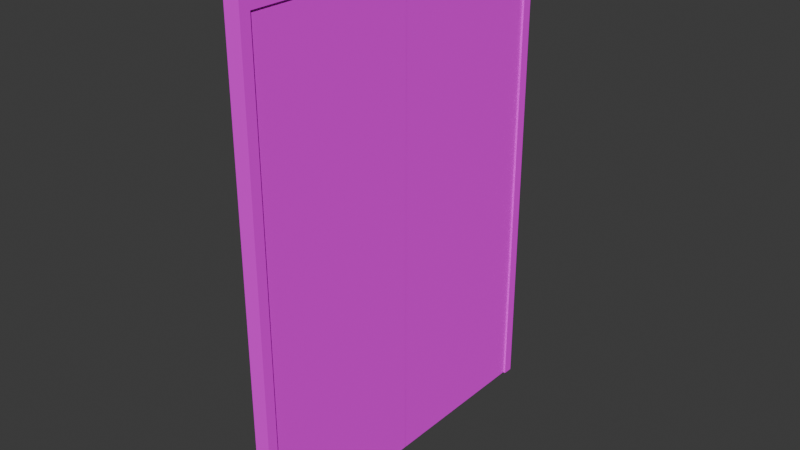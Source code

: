# Source: Porta-Escola.blend  (saved by Blender 4.1.24; exported with 4.5.12 LTS)
import bpy
from mathutils import Matrix  # noqa: F401  (used for matrix-valued properties, if any)

bpy.ops.wm.read_factory_settings(use_empty=True)
scene = bpy.context.scene
scene.name = 'Scene'

# ---- collections
col_collection = bpy.data.collections.new('Collection'); scene.collection.children.link(col_collection)

# ---- images (referenced by path relative to the original .blend; pixels are not part of the script)
import os
ASSET_DIR = os.environ.get("B2B_ASSET_DIR", "")  # directory of the original .blend (textures are referenced by path, not embedded)
HERE = os.path.dirname(os.path.abspath(__file__))  # packed textures are extracted next to this script under _unpacked/

def load_image(name, relpath, width, height, colorspace="sRGB"):
    """Load a texture the original file referenced (path relative to the .blend, or extracted next to this script)."""
    p = next((c for c in (os.path.join(HERE, relpath), os.path.join(ASSET_DIR, relpath)) if relpath and os.path.exists(c)), "")
    if p:
        img = bpy.data.images.load(p, check_existing=True)
        img.name = name
    else:  # same state as the original file: an image datablock whose file is absent (Cycles renders it pink)
        img = bpy.data.images.new(name, width, height)
        img.source = "FILE"
        img.filepath = "//" + (relpath or name)
    img.colorspace_settings.name = colorspace
    return img
img_door1_png_001 = load_image('door1.png.001', 'door1.png', 1024, 1024, 'sRGB')

# ---- materials (node trees are filled in below, after node groups)
mat_material_porta = bpy.data.materials.new('Material-Porta')
mat_material_porta.use_transparent_shadow = False

# ---- material node trees
mat_material_porta.use_nodes = True; mat_material_porta.node_tree.nodes.clear()
_N = mat_material_porta.node_tree.nodes; _L = mat_material_porta.node_tree.links
n0 = _N.new('ShaderNodeBsdfPrincipled'); n0.name = 'Principled BSDF'; n0.location = (10, 300)
n0.inputs[1].default_value = 0.3
n0.inputs[2].default_value = 1.0
n1 = _N.new('ShaderNodeOutputMaterial'); n1.name = 'Material Output'; n1.location = (300, 300)
n2 = _N.new('ShaderNodeTexImage'); n2.name = 'Image Texture'; n2.location = (-322, 269)
n2.image = img_door1_png_001
_L.new(n0.outputs[0], n1.inputs[0])
_L.new(n2.outputs[0], n0.inputs[0])
n1.is_active_output = True

# ---- world
world_world = bpy.data.worlds.new('World'); scene.world = world_world
world_world.use_nodes = True; world_world.node_tree.nodes.clear()
_N = world_world.node_tree.nodes; _L = world_world.node_tree.links
n0 = _N.new('ShaderNodeOutputWorld'); n0.name = 'World Output'; n0.location = (300, 300)
n1 = _N.new('ShaderNodeBackground'); n1.name = 'Background'; n1.location = (10, 300)
n1.inputs[0].default_value = (0.05088, 0.05088, 0.05088, 1.0)
_L.new(n1.outputs[0], n0.inputs[0])
n0.is_active_output = True
world_world.color = (0.05088, 0.05088, 0.05088)
world_world.use_sun_shadow = False
world_world.sun_shadow_jitter_overblur = 0.0

# ---- meshes
me_cube_001 = bpy.data.meshes.new('Cube.001')
me_cube_001.from_pydata([(-1.0, -2.0, -1.0), (-1.0, -2.0, 1.0), (-1.0, 5.96e-08, -1.0), (-1.0, 5.96e-08, 1.0), (1.0, -2.0, -1.0), (1.0, -2.0, 1.0), (1.0, 5.96e-08, -1.0), (1.0, 5.96e-08, 1.0)], [], [(0, 1, 3, 2), (2, 3, 7, 6), (6, 7, 5, 4), (4, 5, 1, 0), (2, 6, 4, 0), (7, 3, 1, 5)])
_uv = me_cube_001.uv_layers.new(name='UVMap')
_uv.uv.foreach_set('vector', [0.04939, 0.002593, 0.04939, 0.9762, 0.9462, 0.9762, 0.9462, 0.002593, 0.9462, 0.002593, 0.9462, 0.9762, 0.9462, 0.9762, 0.9462, 0.002593, 0.9462, 0.002593, 0.9462, 0.9762, 0.04939, 0.9762, 0.04939, 0.002593, 0.04939, 0.002593, 0.04939, 0.9762, 0.04939, 0.9762, 0.04939, 0.002593, 0.9462, 0.002593, 0.9462, 0.002593, 0.04939, 0.002593, 0.04939, 0.002593, 0.9462, 0.9762, 0.9462, 0.9762, 0.04939, 0.9762, 0.04939, 0.9762])
me_cube_001.materials.append(mat_material_porta)
me_cube_001.update()
me_cube_002 = bpy.data.meshes.new('Cube.002')
me_cube_002.from_pydata([(-1.0, 0.0, -1.0), (-1.0, 0.0, 1.0), (-1.0, 2.0, -1.0), (-1.0, 2.0, 1.0), (1.0, 0.0, -1.0), (1.0, 0.0, 1.0), (1.0, 2.0, -1.0), (1.0, 2.0, 1.0)], [], [(0, 1, 3, 2), (2, 3, 7, 6), (6, 7, 5, 4), (4, 5, 1, 0), (2, 6, 4, 0), (7, 3, 1, 5)])
_uv = me_cube_002.uv_layers.new(name='UVMap')
_uv.uv.foreach_set('vector', [0.9342, 0.002593, 0.9342, 0.9762, 0.05379, 0.9762, 0.05379, 0.002593, 0.05379, 0.002593, 0.05379, 0.9762, 0.05379, 0.9762, 0.05379, 0.002593, 0.05379, 0.002593, 0.05379, 0.9762, 0.9342, 0.9762, 0.9342, 0.002593, 0.9342, 0.002593, 0.9342, 0.9762, 0.9342, 0.9762, 0.9342, 0.002593, 0.05379, 0.002593, 0.05379, 0.002593, 0.9342, 0.002593, 0.9342, 0.002593, 0.05379, 0.9762, 0.05379, 0.9762, 0.9342, 0.9762, 0.9342, 0.9762])
me_cube_002.materials.append(mat_material_porta)
me_cube_002.update()
me_cube_003 = bpy.data.meshes.new('Cube.003')
me_cube_003.from_pydata([(-1.0, -1.0, -1.0), (-1.0, -1.0, 1.0), (-1.0, 1.0, -1.0), (-1.0, 1.0, 1.0), (1.0, -1.0, -1.0), (1.0, -1.0, 1.0), (1.0, 1.0, -1.0), (1.0, 1.0, 1.0), (-1.0, -1.0, 1.046), (-1.0, 1.0, 1.046), (1.0, 1.0, 1.046), (1.0, -1.0, 1.046), (-1.0, -70.0, -1.0), (-1.0, -70.0, 1.0), (-1.0, -68.0, -1.0), (-1.0, -68.0, 1.0), (1.0, -70.0, -1.0), (1.0, -70.0, 1.0), (1.0, -68.0, -1.0), (1.0, -68.0, 1.0), (-1.0, -70.0, 1.046), (-1.0, -68.0, 1.046), (1.0, -68.0, 1.046), (1.0, -70.0, 1.046), (1.0, -34.5, 1.0), (-1.0, -34.5, 1.0), (1.0, -34.5, 1.046), (-1.0, -34.5, 1.046), (-1.0, -34.5, 1.0), (1.0, -34.5, 1.0), (-1.0, -34.5, 1.046), (1.0, -34.5, 1.046)], [], [(0, 1, 3, 2), (2, 3, 7, 6), (6, 7, 5, 4), (4, 5, 1, 0), (2, 6, 4, 0), (5, 7, 10, 11), (10, 9, 8, 11), (3, 1, 8, 9), (5, 11, 26, 24), (7, 3, 9, 10), (12, 13, 15, 14), (14, 15, 19, 18), (18, 19, 17, 16), (16, 17, 13, 12), (14, 18, 16, 12), (17, 19, 22, 23), (22, 21, 20, 23), (15, 13, 20, 21), (13, 17, 23, 20), (15, 21, 30, 28), (25, 24, 26, 27), (29, 28, 30, 31), (11, 8, 27, 26), (21, 22, 31, 30), (1, 5, 24, 25), (8, 1, 25, 27), (22, 19, 29, 31), (19, 15, 28, 29)])
_uv = me_cube_003.uv_layers.new(name='UVMap')
_uv.uv.foreach_set('vector', [0.9452, 0.0125, 0.9452, 0.9682, 0.9973, 0.9682, 0.9973, 0.0125, 0.9973, 0.0125, 0.9973, 0.9682, 0.9973, 0.9682, 0.9973, 0.0125, 0.9973, 0.0125, 0.9973, 0.9682, 0.9452, 0.9682, 0.9452, 0.0125, 0.9452, 0.0125, 0.9452, 0.9682, 0.9452, 0.9682, 0.9452, 0.0125, 0.9973, 0.0125, 0.9973, 0.0125, 0.9452, 0.0125, 0.9452, 0.0125, 0.9686, 0.9852, 0.9947, 0.9852, 0.9947, 0.9984, 0.9686, 0.9984, 0.9947, 0.9984, 0.9947, 0.9984, 0.9686, 0.9984, 0.9686, 0.9984, 0.9947, 0.9852, 0.9686, 0.9852, 0.9686, 0.9984, 0.9947, 0.9984, 0.9686, 0.9852, 0.9686, 0.9984, 0.5044, 0.9984, 0.5044, 0.9852, 0.9947, 0.9852, 0.9947, 0.9852, 0.9947, 0.9984, 0.9947, 0.9984, 0.9995, 0.0125, 0.9995, 0.9682, 0.9485, 0.9682, 0.9485, 0.0125, 0.9485, 0.0125, 0.9485, 0.9682, 0.9485, 0.9682, 0.9485, 0.0125, 0.9485, 0.0125, 0.9485, 0.9682, 0.9995, 0.9682, 0.9995, 0.0125, 0.9995, 0.0125, 0.9995, 0.9682, 0.9995, 0.9682, 0.9995, 0.0125, 0.9485, 0.0125, 0.9485, 0.0125, 0.9995, 0.0125, 0.9995, 0.0125, 0.006558, 0.9852, 0.03271, 0.9852, 0.03271, 0.9984, 0.006558, 0.9984, 0.03271, 0.9984, 0.03271, 0.9984, 0.006558, 0.9984, 0.006558, 0.9984, 0.03271, 0.9852, 0.006558, 0.9852, 0.006558, 0.9984, 0.03271, 0.9984, 0.006558, 0.9852, 0.006558, 0.9852, 0.006558, 0.9984, 0.006558, 0.9984, 0.03271, 0.9852, 0.03271, 0.9984, 0.5044, 0.9984, 0.5044, 0.9852, 0.5044, 0.9852, 0.5044, 0.9852, 0.5044, 0.9984, 0.5044, 0.9984, 0.5044, 0.9852, 0.5044, 0.9852, 0.5044, 0.9984, 0.5044, 0.9984, 0.9686, 0.9984, 0.9686, 0.9984, 0.5044, 0.9984, 0.5044, 0.9984, 0.03271, 0.9984, 0.03271, 0.9984, 0.5044, 0.9984, 0.5044, 0.9984, 0.9686, 0.9852, 0.9686, 0.9852, 0.5044, 0.9852, 0.5044, 0.9852, 0.9686, 0.9984, 0.9686, 0.9852, 0.5044, 0.9852, 0.5044, 0.9984, 0.03271, 0.9984, 0.03271, 0.9852, 0.5044, 0.9852, 0.5044, 0.9984, 0.03271, 0.9852, 0.03271, 0.9852, 0.5044, 0.9852, 0.5044, 0.9852])
me_cube_003.materials.append(mat_material_porta)
me_cube_003.update()

# ---- objects
ob_porta1 = bpy.data.objects.new('Porta1', me_cube_001)
ob_porta2 = bpy.data.objects.new('Porta2', me_cube_002)
ob_base_porta = bpy.data.objects.new('Base-Porta', me_cube_003)

# ---- transforms, parenting, visibility, modifiers, constraints
ob_porta1.parent = ob_base_porta
ob_porta1.matrix_parent_inverse = Matrix(((11.19, -0.0, 0.0, -0.0), (-0.0, 17.12, -0.0, -33.63), (0.0, -0.0, 0.3613, -0.9789), (-0.0, 0.0, -0.0, 1.0)))
ob_porta1.location = (0.0, 1.961, 2.71)
ob_porta1.scale = (-0.06946, 1.0, 2.758)
ob_porta2.parent = ob_base_porta
ob_porta2.matrix_parent_inverse = Matrix(((11.19, -0.0, 0.0, -0.0), (-0.0, 17.12, -0.0, -33.63), (0.0, -0.0, 0.3613, -0.9789), (-0.0, 0.0, -0.0, 1.0)))
ob_porta2.location = (0.0, -2.038, 2.71)
ob_porta2.scale = (-0.06946, 1.0, 2.758)
ob_base_porta.location = (0.0, 0.0, 0.0)
ob_base_porta.scale = (0.08936, 0.0584, 2.768)

# ---- collection membership
col_collection.objects.link(ob_porta1)
col_collection.objects.link(ob_porta2)
col_collection.objects.link(ob_base_porta)

# ---- scene / render settings (as saved in the file)
scene.frame_start = 1; scene.frame_end = 250; scene.frame_set(1)
scene.render.engine = 'BLENDER_EEVEE_NEXT'
scene.cycles.sampling_pattern = 'TABULATED_SOBOL'
scene.eevee.ray_tracing_options.trace_max_roughness = 0.0
bpy.context.view_layer.update()

# ---- added for rendering (the .blend has no active camera and no usable light): camera, sun
cam_auto = bpy.data.cameras.new('AutoCamera')
cam_auto.lens = 50.0
cam_auto.sensor_width = 36.0
cam_auto.clip_end = 1000.0
ob_auto_camera = bpy.data.objects.new('AutoCamera', cam_auto)
scene.collection.objects.link(ob_auto_camera)
ob_auto_camera.location = (6.49705, -9.81119, 5.26183)
ob_auto_camera.rotation_euler = (1.09748, -7.21219e-08, 0.694738)
scene.camera = ob_auto_camera
light_auto_sun = bpy.data.lights.new('AutoSun', 'SUN')
light_auto_sun.energy = 3.0
light_auto_sun.angle = 0.0523599
ob_auto_sun = bpy.data.objects.new('AutoSun', light_auto_sun)
scene.collection.objects.link(ob_auto_sun)
ob_auto_sun.rotation_euler = (0.872665, 0.174533, 0.523599)
bpy.context.view_layer.update()
